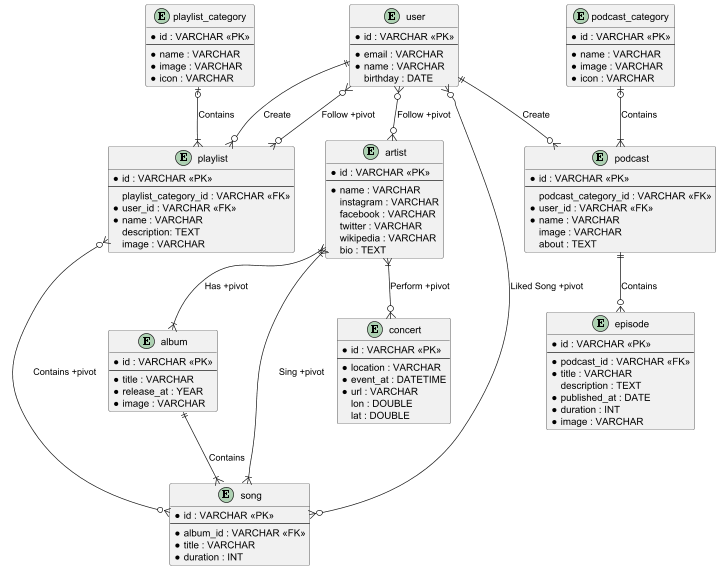

The diagram above was rendered by PlantUML. Its source (embedded in the PNG):
@startuml

entity artist {
    * id : VARCHAR <<PK>>
    --
    * name : VARCHAR
    instagram : VARCHAR
    facebook : VARCHAR
    twitter : VARCHAR
    wikipedia : VARCHAR
    bio : TEXT
}

entity album {
    * id : VARCHAR <<PK>>
    --
    * title : VARCHAR
    * release_at : YEAR
    * image : VARCHAR
    ' relation to artist, song (M:N)
}

entity song {
    * id : VARCHAR <<PK>>
    --
    * album_id : VARCHAR <<FK>>
    * title : VARCHAR
    * duration : INT
    ' relation to playlist, album, artist, user (M:N)
    ' relation to album (N:1)
}

entity playlist_category {
    * id : VARCHAR <<PK>>
    --
    * name : VARCHAR
    * image : VARCHAR
    * icon : VARCHAR
    ' relation to playlist (1:N)
}

entity playlist {
    * id : VARCHAR <<PK>>
    --
    playlist_category_id : VARCHAR <<FK>>
    * user_id : VARCHAR <<FK>>
    * name : VARCHAR
    description: TEXT
    image : VARCHAR
    ' relation to song, playlist_cat, user (M:N)
}

entity podcast_category {
    * id : VARCHAR <<PK>>
    --
    * name : VARCHAR
    * image : VARCHAR
    * icon : VARCHAR
    ' relation to podcast (1:N)
}

entity podcast {
    * id : VARCHAR <<PK>>
    --
    podcast_category_id : VARCHAR <<FK>>
    * user_id : VARCHAR <<FK>>
    * name : VARCHAR
    image : VARCHAR
    about : TEXT
    ' relation to podcast_cat, user (N:1)
    ' relation to episode (1:N)
}

entity episode {
    * id : VARCHAR <<PK>>
    --
    * podcast_id : VARCHAR <<FK>>
    * title : VARCHAR
    description : TEXT
    * published_at : DATE
    * duration : INT
    * image : VARCHAR
    ' relation to podcast (N:1)
}

entity user {
    * id : VARCHAR <<PK>>
    --
    * email : VARCHAR
    * name : VARCHAR
    birthday : DATE
    ' relation to playlist(create), podcast (1:N)
    ' relation to playlist(follow), artist, song (M:N)
}

entity concert {
    * id : VARCHAR <<PK>>
    --
    * location : VARCHAR
    * event_at : DATETIME
    * url : VARCHAR
    lon : DOUBLE
    lat : DOUBLE
    ' relation to artist (M:N)
}

' RELATIONSHIP

' relation album
artist }|--|{ album : Has +pivot

' relation song
album ||--|{ song : Contains
artist }|--|{ song : Sing +pivot

' relation playlist
playlist_category |o--|{ playlist : Contains
user ||--o{ playlist : Create
playlist }o--o{ song : Contains +pivot

' relation podcast
podcast_category |o--|{ podcast : Contains
user ||--o{ podcast : Create

' relation episode
podcast ||--o{ episode : Contains

' relation concert
artist }|--o{ concert : Perform +pivot

' relation user following artist
user }o--o{ artist : Follow +pivot

' relation user like song
user }o--o{ song : Liked Song +pivot

' relation follow playlist
user }o--o{ playlist : Follow +pivot

@enduml